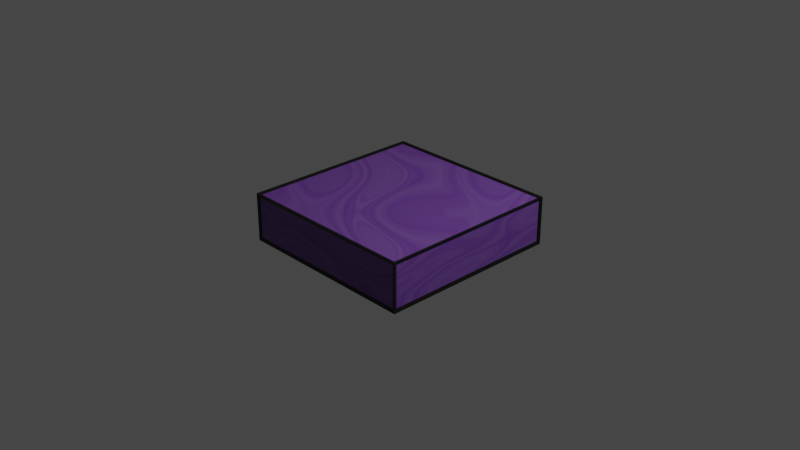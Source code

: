 # Source: SandTile1.blend  (saved by Blender 4.0.36; exported with 4.5.12 LTS)
import bpy
from mathutils import Matrix  # noqa: F401  (used for matrix-valued properties, if any)

bpy.ops.wm.read_factory_settings(use_empty=True)
scene = bpy.context.scene
scene.name = 'PurpleTile'

# ---- collections
col_collection_002 = bpy.data.collections.new('Collection.002'); scene.collection.children.link(col_collection_002)

# ---- images (referenced by path relative to the original .blend; pixels are not part of the script)
import os
ASSET_DIR = os.environ.get("B2B_ASSET_DIR", "")  # directory of the original .blend (textures are referenced by path, not embedded)
HERE = os.path.dirname(os.path.abspath(__file__))  # packed textures are extracted next to this script under _unpacked/

def load_image(name, relpath, width, height, colorspace="sRGB"):
    """Load a texture the original file referenced (path relative to the .blend, or extracted next to this script)."""
    p = next((c for c in (os.path.join(HERE, relpath), os.path.join(ASSET_DIR, relpath)) if relpath and os.path.exists(c)), "")
    if p:
        img = bpy.data.images.load(p, check_existing=True)
        img.name = name
    else:  # same state as the original file: an image datablock whose file is absent (Cycles renders it pink)
        img = bpy.data.images.new(name, width, height)
        img.source = "FILE"
        img.filepath = "//" + (relpath or name)
    img.colorspace_settings.name = colorspace
    return img
img_purpletile = load_image('PurpleTile', 'PurpleTexture.png', 1024, 1024, 'sRGB')

# ---- materials (node trees are filled in below, after node groups)
mat_purple = bpy.data.materials.new('Purple')
mat_purple.alpha_threshold = 0.0
mat_purple.roughness = 0.5
mat_purple.line_color = (0.0, 0.0, 0.0, 1.0)
mat_outline = bpy.data.materials.new('Outline')

# ---- material node trees
mat_purple.use_nodes = True; mat_purple.node_tree.nodes.clear()
_N = mat_purple.node_tree.nodes; _L = mat_purple.node_tree.links
n0 = _N.new('ShaderNodeOutputMaterial'); n0.name = 'Material Output'; n0.location = (300, 300)
n1 = _N.new('ShaderNodeBsdfPrincipled'); n1.name = 'Principled BSDF'; n1.location = (10, 300)
n1.distribution = 'GGX'
n1.subsurface_method = 'RANDOM_WALK_SKIN'
n1.inputs[3].default_value = 1.45
n1.inputs[27].default_value = (0.0, 0.0, 0.0, 1.0)
n1.inputs[28].default_value = 1.0
n2 = _N.new('ShaderNodeTexMagic'); n2.name = 'Magic Texture'; n2.location = (-849, 157)
n2.inputs[1].default_value = 1.0
n2.inputs[2].default_value = 0.9
n3 = _N.new('ShaderNodeTexNoise'); n3.name = 'Noise Texture'; n3.location = (-614, 187)
n3.inputs[2].default_value = 4.3
n3.inputs[8].default_value = 1.4
n4 = _N.new('ShaderNodeTexImage'); n4.name = 'Image Texture'; n4.location = (-340, 546)
n4.image = img_purpletile
n5 = _N.new('ShaderNodeValToRGB'); n5.name = 'Color Ramp'; n5.location = (-380, 266)
while len(n5.color_ramp.elements) > 1: n5.color_ramp.elements.remove(n5.color_ramp.elements[-1])
n5.color_ramp.elements[0].position = 0.0; n5.color_ramp.elements[0].color = (0.2025, 0.1053, 0.3452, 1.0)
_e = n5.color_ramp.elements.new(1.0); _e.color = (0.1011, 0.006791, 0.2525, 1.0)
_L.new(n1.outputs[0], n0.inputs[0])
_L.new(n5.outputs[0], n1.inputs[0])
_L.new(n3.outputs[0], n5.inputs[0])
_L.new(n2.outputs[1], n3.inputs[0])
n0.is_active_output = True
mat_outline.use_nodes = True; mat_outline.node_tree.nodes.clear()
_N = mat_outline.node_tree.nodes; _L = mat_outline.node_tree.links
n0 = _N.new('ShaderNodeBsdfPrincipled'); n0.name = 'Principled BSDF'; n0.location = (10, 300)
n0.inputs[0].default_value = (0.0, 0.0, 0.0, 1.0)
n0.inputs[3].default_value = 1.45
n1 = _N.new('ShaderNodeOutputMaterial'); n1.name = 'Material Output'; n1.location = (300, 300)
n2 = _N.new('ShaderNodeTexImage'); n2.name = 'Image Texture'; n2.location = (-287, 422)
n2.image = img_purpletile
_L.new(n0.outputs[0], n1.inputs[0])
n1.is_active_output = True

# ---- world
world_world_002 = bpy.data.worlds.new('World.002'); scene.world = world_world_002
world_world_002.use_nodes = True; world_world_002.node_tree.nodes.clear()
_N = world_world_002.node_tree.nodes; _L = world_world_002.node_tree.links
n0 = _N.new('ShaderNodeOutputWorld'); n0.name = 'World Output'; n0.location = (300, 300)
n1 = _N.new('ShaderNodeBackground'); n1.name = 'Background'; n1.location = (10, 300)
n1.inputs[0].default_value = (0.05088, 0.05088, 0.05088, 1.0)
_L.new(n1.outputs[0], n0.inputs[0])
n0.is_active_output = True
world_world_002.color = (0.05088, 0.05088, 0.05088)
world_world_002.use_sun_shadow = False
world_world_002.sun_shadow_jitter_overblur = 0.0

# ---- cameras
cam_camera_002 = bpy.data.cameras.new('Camera.002')
cam_camera_002.clip_end = 100.0
cam_camera_002.ortho_scale = 7.314

# ---- lights
light_light_002 = bpy.data.lights.new('Light.002', 'POINT')
light_light_002.transmission_factor = 0.0
light_light_002.use_soft_falloff = False
light_light_002.energy = 1000.0
light_light_002.shadow_soft_size = 0.1
light_light_002.shadow_maximum_resolution = 0.006
light_light_002.use_absolute_resolution = True

# ---- meshes
me_cube_002 = bpy.data.meshes.new('Cube.002')
me_cube_002.from_pydata([(1.0, 1.0, 0.25), (1.0, 1.0, -0.25), (1.0, -1.0, 0.25), (1.0, -1.0, -0.25), (-1.0, 1.0, 0.25), (-1.0, 1.0, -0.25), (-1.0, -1.0, 0.25), (-1.0, -1.0, -0.25)], [], [(0, 4, 6, 2), (3, 2, 6, 7), (7, 6, 4, 5), (5, 1, 3, 7), (1, 0, 2, 3), (5, 4, 0, 1)])
_uv = me_cube_002.uv_layers.new(name='UVMap')
_uv.uv.foreach_set('vector', [0.5, 0.5, 0.0, 0.5, 0.0, 0.0, 0.5, 0.0, 1.0, -2.037e-08, 1.0, 0.125, 0.5, 0.125, 0.5, 2.334e-08, 1.0, 0.125, 1.0, 0.25, 0.5, 0.25, 0.5, 0.125, 0.5, 1.0, 0.0, 1.0, 0.0, 0.5, 0.5, 0.5, 1.0, 0.25, 1.0, 0.375, 0.5, 0.375, 0.5, 0.25, 1.0, 0.375, 1.0, 0.5, 0.5, 0.5, 0.5, 0.375])
me_cube_002.materials.append(mat_purple)
me_cube_002.materials.append(mat_outline)
me_cube_002.use_mirror_vertex_groups = False
me_cube_002.update()

# ---- objects
ob_cube_002 = bpy.data.objects.new('Cube.002', me_cube_002)
ob_light_002 = bpy.data.objects.new('Light.002', light_light_002)
ob_camera_002 = bpy.data.objects.new('Camera.002', cam_camera_002)

# ---- transforms, parenting, visibility, modifiers, constraints
ob_cube_002.location = (0.0, 0.0, 0.0)
ob_cube_002.lock_rotations_4d = False
ob_cube_002.empty_display_type = 'ARROWS'
ob_cube_002.lineart.crease_threshold = 0.0
_m = ob_cube_002.modifiers.new('Wireframe', 'WIREFRAME')
_m.thickness = 0.05
_m.use_replace = False
_m.material_offset = 1
ob_light_002.location = (4.076, 1.005, 5.904)
ob_light_002.rotation_euler = (0.6503, 0.05522, 1.866)
ob_light_002.lock_rotations_4d = False
ob_light_002.empty_display_type = 'ARROWS'
ob_light_002.color = (0.0, 0.0, 0.0, 0.0)
ob_light_002.lineart.crease_threshold = 0.0
ob_camera_002.location = (7.359, -6.926, 4.958)
ob_camera_002.rotation_euler = (1.109, 0.0, 0.8149)
ob_camera_002.lock_rotations_4d = False
ob_camera_002.empty_display_type = 'ARROWS'
ob_camera_002.color = (0.0, 0.0, 0.0, 0.0)
ob_camera_002.display_type = 'WIRE'
ob_camera_002.lineart.crease_threshold = 0.0

# ---- collection membership
col_collection_002.objects.link(ob_cube_002)
col_collection_002.objects.link(ob_light_002)
col_collection_002.objects.link(ob_camera_002)

# ---- scene / render settings (as saved in the file)
scene.camera = ob_camera_002
scene.frame_start = 1; scene.frame_end = 250; scene.frame_set(1)
scene.render.engine = 'CYCLES'
scene.cycles.sampling_pattern = 'TABULATED_SOBOL'
scene.cycles.bake_type = 'DIFFUSE'
scene.view_settings.view_transform = 'Filmic'
bpy.context.view_layer.update()
